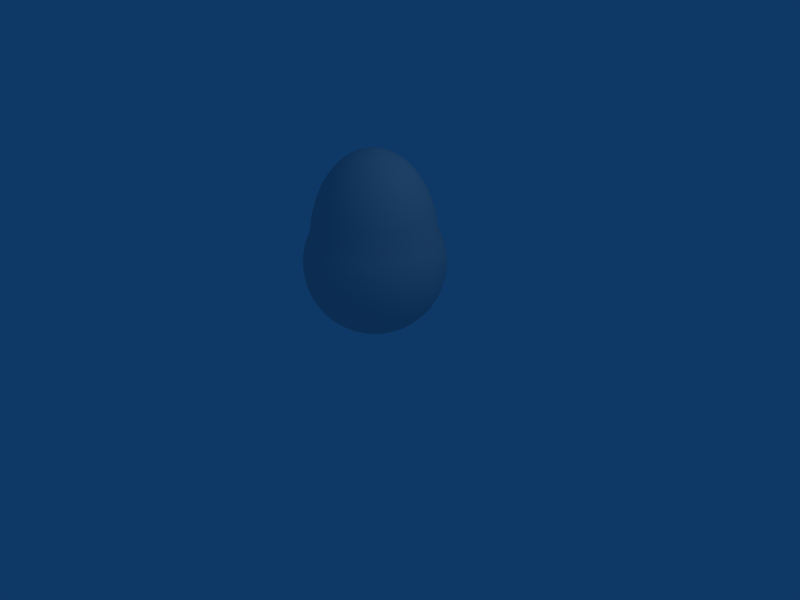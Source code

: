 # Source: blobb1.blend  (saved by Blender 2.44.0; exported with 4.5.12 LTS)
import bpy
from mathutils import Matrix  # noqa: F401  (used for matrix-valued properties, if any)

bpy.ops.wm.read_factory_settings(use_empty=True)
scene = bpy.context.scene
scene.name = 'Scene'

# ---- collections
col_collection_1 = bpy.data.collections.new('Collection 1'); scene.collection.children.link(col_collection_1)

# ---- world
world_world = bpy.data.worlds.new('World'); scene.world = world_world
world_world.color = (0.05656, 0.2208, 0.4)
world_world.use_sun_shadow = False
world_world.sun_shadow_jitter_overblur = 0.0
world_world.cycles.sampling_method = 'MANUAL'
world_world.cycles.sample_map_resolution = 256

# ---- cameras
cam_camera = bpy.data.cameras.new('Camera')
cam_camera.passepartout_alpha = 0.2
cam_camera.clip_end = 100.0
cam_camera.lens = 35.0
cam_camera.ortho_scale = 7.314
cam_camera.show_passepartout = False
cam_camera.show_safe_areas = True
cam_camera.dof.focus_distance = 0.0
cam_camera.dof.aperture_fstop = 128.0

# ---- lights
light_spot = bpy.data.lights.new('Spot', 'POINT')
light_spot.transmission_factor = 0.0
light_spot.cutoff_distance = 30.0
light_spot.energy = 100.0
light_spot.shadow_buffer_clip_start = 1.001
light_spot.shadow_soft_size = 1.0
light_spot.shadow_maximum_resolution = 0.006
light_spot.use_absolute_resolution = True
light_spot.cycles.use_multiple_importance_sampling = False

# ---- meshes
me_sphere = bpy.data.meshes.new('Sphere')
me_sphere.from_pydata([(0.1951, 0.0, 1.57), (0.2903, 0.0, 1.53), (0.3827, 0.0, 1.474), (0.5556, 0.0, 1.314), (0.6344, 0.0, 1.208), (0.7071, 0.0, 1.083), (0.773, 0.0, 0.935), (0.8315, 0.0, 0.7539), (0.8819, 0.0, 0.4714), (0.9239, 0.0, 0.3827), (0.9569, 0.0, 0.2903), (0.9808, 0.0, 0.1951), (0.9952, 0.0, 0.09802), (1.0, 0.0, -1.629e-07), (0.9952, 0.0, -0.09802), (0.9808, 0.0, -0.1951), (0.9569, 0.0, -0.2903), (0.9239, 0.0, -0.3827), (0.8819, 0.0, -0.4714), (0.8315, 0.0, -0.5556), (0.773, 0.0, -0.6344), (0.7071, 0.0, -0.7071), (0.6344, 0.0, -0.773), (0.5556, 0.0, -0.8315), (0.4714, 0.0, -0.8819), (0.3827, 0.0, -0.9239), (0.2903, 0.0, -0.9569), (0.1951, 0.0, -0.9808), (0.09802, 0.0, -0.9952), (0.09635, 0.01801, -0.9952), (0.1918, 0.03585, -0.9808), (0.2853, 0.05334, -0.9569), (0.3762, 0.07032, -0.9239), (0.4634, 0.08662, -0.8819), (0.5461, 0.1021, -0.8315), (0.6236, 0.1166, -0.773), (0.6951, 0.1299, -0.7071), (0.7598, 0.142, -0.6344), (0.8173, 0.1528, -0.5556), (0.8669, 0.1621, -0.4714), (0.9081, 0.1698, -0.3827), (0.9406, 0.1758, -0.2903), (0.9641, 0.1802, -0.1951), (0.9782, 0.1829, -0.09802), (0.983, 0.1837, -1.192e-07), (0.9782, 0.1829, 0.09802), (0.9641, 0.1802, 0.1951), (0.9406, 0.1758, 0.2903), (0.9081, 0.1698, 0.3827), (0.8669, 0.1621, 0.4714), (0.8173, 0.1528, 0.7539), (0.7598, 0.142, 0.935), (0.6951, 0.1299, 1.083), (0.6236, 0.1166, 1.208), (0.5461, 0.1021, 1.314), (0.4634, 0.08662, 1.402), (0.3762, 0.07032, 1.474), (0.2853, 0.05334, 1.53), (0.1918, 0.03585, 1.57), (0.09635, 0.01801, 1.594), (0.0914, 0.03541, 1.594), (0.1819, 0.07047, 1.57), (0.2707, 0.1049, 1.53), (0.3568, 0.1382, 1.474), (0.4396, 0.1703, 1.402), (0.5181, 0.2007, 1.314), (0.5916, 0.2292, 1.208), (0.6594, 0.2554, 1.083), (0.7208, 0.2792, 0.935), (0.7753, 0.3004, 0.7539), (0.8224, 0.3186, 0.4714), (0.8615, 0.3337, 0.3827), (0.8923, 0.3457, 0.2903), (0.9146, 0.3543, 0.1951), (0.928, 0.3595, 0.09802), (0.9325, 0.3612, -1.192e-07), (0.928, 0.3595, -0.09802), (0.9146, 0.3543, -0.1951), (0.8923, 0.3457, -0.2903), (0.8615, 0.3337, -0.3827), (0.8224, 0.3186, -0.4714), (0.7753, 0.3004, -0.5556), (0.7208, 0.2792, -0.6344), (0.6594, 0.2554, -0.7071), (0.5916, 0.2292, -0.773), (0.5181, 0.2007, -0.8315), (0.4396, 0.1703, -0.8819), (0.3568, 0.1382, -0.9239), (0.2707, 0.1049, -0.9569), (0.1819, 0.07047, -0.9808), (0.0914, 0.03541, -0.9952), (0.08334, 0.0516, -0.9952), (0.1659, 0.1027, -0.9808), (0.2468, 0.1528, -0.9569), (0.3254, 0.2015, -0.9239), (0.4008, 0.2482, -0.8819), (0.4724, 0.2925, -0.8315), (0.5394, 0.334, -0.773), (0.6012, 0.3722, -0.7071), (0.6572, 0.4069, -0.6344), (0.7069, 0.4377, -0.5556), (0.7498, 0.4643, -0.4714), (0.7855, 0.4864, -0.3827), (0.8136, 0.5038, -0.2903), (0.8339, 0.5163, -0.1951), (0.8461, 0.5239, -0.09802), (0.8502, 0.5264, -1.192e-07), (0.8461, 0.5239, 0.09802), (0.8339, 0.5163, 0.1951), (0.8136, 0.5038, 0.2903), (0.7855, 0.4864, 0.3827), (0.7498, 0.4643, 0.4714), (0.7069, 0.4377, 0.7539), (0.6572, 0.4069, 0.935), (0.6012, 0.3722, 1.083), (0.5394, 0.334, 1.208), (0.4724, 0.2925, 1.314), (0.4008, 0.2482, 1.402), (0.3254, 0.2015, 1.474), (0.2468, 0.1528, 1.53), (0.1659, 0.1027, 1.57), (0.08334, 0.0516, 1.594), (0.07244, 0.06603, 1.594), (0.1442, 0.1314, 1.57), (0.2145, 0.1956, 1.53), (0.2828, 0.2578, 1.474), (0.3484, 0.3176, 1.402), (0.4106, 0.3743, 1.314), (0.4688, 0.4274, 1.208), (0.5226, 0.4764, 1.083), (0.5713, 0.5208, 0.935), (0.6145, 0.5602, 0.7539), (0.6517, 0.5941, 0.4714), (0.6828, 0.6224, 0.3827), (0.7072, 0.6447, 0.2903), (0.7248, 0.6608, 0.1951), (0.7355, 0.6705, 0.09802), (0.739, 0.6737, -1.192e-07), (0.7355, 0.6705, -0.09802), (0.7248, 0.6608, -0.1951), (0.7072, 0.6447, -0.2903), (0.6828, 0.6224, -0.3827), (0.6517, 0.5941, -0.4714), (0.6145, 0.5602, -0.5556), (0.5713, 0.5208, -0.6344), (0.5226, 0.4764, -0.7071), (0.4688, 0.4274, -0.773), (0.4106, 0.3743, -0.8315), (0.3484, 0.3176, -0.8819), (0.2828, 0.2578, -0.9239), (0.2145, 0.1956, -0.9569), (0.1442, 0.1314, -0.9808), (0.07243, 0.06603, -0.9952), (-5.932e-07, -5.408e-07, -1.0), (0.05907, 0.07822, -0.9952), (0.1176, 0.1557, -0.9808), (0.1749, 0.2317, -0.9569), (0.2306, 0.3054, -0.9239), (0.2841, 0.3762, -0.8819), (0.3348, 0.4434, -0.8315), (0.3823, 0.5063, -0.773), (0.4261, 0.5643, -0.7071), (0.4658, 0.6169, -0.6344), (0.5011, 0.6635, -0.5556), (0.5315, 0.7038, -0.4714), (0.5568, 0.7373, -0.3827), (0.5767, 0.7637, -0.2903), (0.5911, 0.7827, -0.1951), (0.5997, 0.7942, -0.09802), (0.6026, 0.798, -1.192e-07), (0.5997, 0.7942, 0.09802), (0.5911, 0.7827, 0.1951), (0.5767, 0.7637, 0.2903), (0.5568, 0.7373, 0.3827), (0.5315, 0.7038, 0.4714), (0.5011, 0.6635, 0.7539), (0.4658, 0.6169, 0.935), (0.4261, 0.5643, 1.083), (0.3823, 0.5063, 1.208), (0.3348, 0.4434, 1.314), (0.2841, 0.3762, 1.402), (0.2306, 0.3054, 1.474), (0.1749, 0.2317, 1.53), (0.1176, 0.1557, 1.57), (0.05907, 0.07822, 1.594), (0.04369, 0.08774, 1.594), (0.08696, 0.1746, 1.57), (0.1294, 0.2599, 1.53), (0.1706, 0.3426, 1.474), (0.2101, 0.422, 1.402), (0.2476, 0.4973, 1.314), (0.2828, 0.5679, 1.208), (0.3152, 0.633, 1.083), (0.3446, 0.692, 0.935), (0.3706, 0.7443, 0.7539), (0.3931, 0.7895, 0.4714), (0.4118, 0.827, 0.3827), (0.4265, 0.8566, 0.2903), (0.4372, 0.878, 0.1951), (0.4436, 0.8909, 0.09802), (0.4457, 0.8952, -1.192e-07), (0.4436, 0.8909, -0.09802), (0.4372, 0.878, -0.1951), (0.4265, 0.8566, -0.2903), (0.4118, 0.827, -0.3827), (0.3931, 0.7895, -0.4714), (0.3706, 0.7443, -0.5556), (0.3446, 0.692, -0.6344), (0.3152, 0.633, -0.7071), (0.2828, 0.5679, -0.773), (0.2476, 0.4973, -0.8315), (0.2101, 0.422, -0.8819), (0.1706, 0.3426, -0.9239), (0.1294, 0.2599, -0.9569), (0.08696, 0.1746, -0.9808), (0.04369, 0.08774, -0.9952), (0.02682, 0.09427, -0.9952), (0.05339, 0.1876, -0.9808), (0.07944, 0.2792, -0.9569), (0.1047, 0.3681, -0.9239), (0.129, 0.4534, -0.8819), (0.152, 0.5344, -0.8315), (0.1736, 0.6102, -0.773), (0.1935, 0.6801, -0.7071), (0.2115, 0.7435, -0.6344), (0.2275, 0.7997, -0.5556), (0.2413, 0.8483, -0.4714), (0.2528, 0.8886, -0.3827), (0.2619, 0.9204, -0.2903), (0.2684, 0.9433, -0.1951), (0.2723, 0.9572, -0.09802), (0.2737, 0.9618, -1.192e-07), (0.2723, 0.9572, 0.09802), (0.2684, 0.9433, 0.1951), (0.2619, 0.9204, 0.2903), (0.2528, 0.8886, 0.3827), (0.2413, 0.8483, 0.4714), (0.2275, 0.7997, 0.7539), (0.2115, 0.7435, 0.935), (0.1935, 0.6801, 1.083), (0.1736, 0.6102, 1.208), (0.152, 0.5344, 1.314), (0.129, 0.4534, 1.402), (0.1047, 0.3681, 1.474), (0.07944, 0.2792, 1.53), (0.05339, 0.1876, 1.57), (0.02682, 0.09428, 1.594), (0.009044, 0.0976, 1.594), (0.018, 0.1943, 1.57), (0.02678, 0.289, 1.53), (0.03531, 0.3811, 1.474), (0.04349, 0.4694, 1.402), (0.05126, 0.5532, 1.314), (0.05853, 0.6317, 1.208), (0.06524, 0.7041, 1.083), (0.07132, 0.7697, 0.935), (0.07672, 0.8279, 0.7539), (0.08137, 0.8782, 0.4714), (0.08524, 0.9199, 0.3827), (0.0883, 0.9529, 0.2903), (0.0905, 0.9766, 0.1951), (0.09182, 0.9909, 0.09802), (0.09227, 0.9957, -1.192e-07), (0.09182, 0.9909, -0.09802), (0.0905, 0.9766, -0.1951), (0.0883, 0.9529, -0.2903), (0.08524, 0.9199, -0.3827), (0.08137, 0.8782, -0.4714), (0.07672, 0.8279, -0.5556), (0.07132, 0.7697, -0.6344), (0.06524, 0.7041, -0.7071), (0.05853, 0.6317, -0.773), (0.05126, 0.5532, -0.8315), (0.04349, 0.4694, -0.8819), (0.03531, 0.3811, -0.9239), (0.02678, 0.289, -0.9569), (0.018, 0.1943, -0.9808), (0.009044, 0.0976, -0.9952), (-0.009044, 0.0976, -0.9952), (-0.018, 0.1943, -0.9808), (-0.02678, 0.289, -0.9569), (-0.03531, 0.3811, -0.9239), (-0.0435, 0.4694, -0.8819), (-0.05126, 0.5532, -0.8315), (-0.05853, 0.6317, -0.773), (-0.06524, 0.7041, -0.7071), (-0.07132, 0.7697, -0.6344), (-0.07672, 0.8279, -0.5556), (-0.08137, 0.8782, -0.4714), (-0.08524, 0.9199, -0.3827), (-0.0883, 0.9529, -0.2903), (-0.0905, 0.9766, -0.1951), (-0.09182, 0.9909, -0.09802), (-0.09227, 0.9957, -1.192e-07), (-0.09182, 0.9909, 0.09802), (-0.0905, 0.9766, 0.1951), (-0.0883, 0.9529, 0.2903), (-0.08524, 0.9199, 0.3827), (-0.08137, 0.8782, 0.4714), (-0.07672, 0.8279, 0.7539), (-0.07132, 0.7697, 0.935), (-0.06524, 0.7041, 1.083), (-0.05853, 0.6317, 1.208), (-0.05126, 0.5532, 1.314), (-0.0435, 0.4694, 1.402), (-0.03531, 0.3811, 1.474), (-0.02678, 0.289, 1.53), (-0.018, 0.1943, 1.57), (-0.009044, 0.0976, 1.594), (-0.02682, 0.09428, 1.594), (-0.05339, 0.1876, 1.57), (-0.07944, 0.2792, 1.53), (-0.1047, 0.3681, 1.474), (-0.129, 0.4534, 1.402), (-0.152, 0.5344, 1.314), (-0.1736, 0.6102, 1.208), (-0.1935, 0.6801, 1.083), (-0.2115, 0.7435, 0.935), (-0.2275, 0.7997, 0.7539), (-0.2413, 0.8483, 0.4714), (-0.2528, 0.8886, 0.3827), (-0.2619, 0.9204, 0.2903), (-0.2684, 0.9433, 0.1951), (-0.2723, 0.9572, 0.09802), (-0.2737, 0.9618, -1.192e-07), (-0.2723, 0.9572, -0.09802), (-0.2684, 0.9433, -0.1951), (-0.2619, 0.9204, -0.2903), (-0.2528, 0.8886, -0.3827), (-0.2413, 0.8483, -0.4714), (-0.2275, 0.7997, -0.5556), (-0.2115, 0.7435, -0.6344), (-0.1935, 0.6801, -0.7071), (-0.1736, 0.6102, -0.773), (-0.152, 0.5344, -0.8315), (-0.129, 0.4534, -0.8819), (-0.1047, 0.3681, -0.9239), (-0.07944, 0.2792, -0.9569), (-0.05339, 0.1876, -0.9808), (-0.02682, 0.09427, -0.9952), (-0.04369, 0.08774, -0.9952), (-0.08696, 0.1746, -0.9808), (-0.1294, 0.2599, -0.9569), (-0.1706, 0.3426, -0.9239), (-0.2101, 0.422, -0.8819), (-0.2476, 0.4973, -0.8315), (-0.2828, 0.5679, -0.773), (-0.3152, 0.633, -0.7071), (-0.3446, 0.692, -0.6344), (-0.3706, 0.7443, -0.5556), (-0.3931, 0.7895, -0.4714), (-0.4118, 0.827, -0.3827), (-0.4265, 0.8566, -0.2903), (-0.4372, 0.878, -0.1951), (-0.4436, 0.8909, -0.09802), (-0.4457, 0.8952, -1.192e-07), (-0.4436, 0.8909, 0.09802), (-0.4372, 0.878, 0.1951), (-0.4265, 0.8566, 0.2903), (-0.4118, 0.827, 0.3827), (-0.3931, 0.7895, 0.4714), (-0.3706, 0.7443, 0.7539), (-0.3446, 0.692, 0.935), (-0.3152, 0.633, 1.083), (-0.2828, 0.5679, 1.208), (-0.2476, 0.4973, 1.314), (-0.2101, 0.422, 1.402), (-0.1706, 0.3426, 1.474), (-0.1294, 0.2599, 1.53), (-0.08696, 0.1746, 1.57), (-0.04369, 0.08774, 1.594), (-0.05907, 0.07822, 1.594), (-0.1176, 0.1557, 1.57), (-0.1749, 0.2317, 1.53), (-0.2306, 0.3054, 1.474), (-0.2841, 0.3762, 1.402), (-0.3348, 0.4434, 1.314), (-0.3823, 0.5063, 1.208), (-0.4261, 0.5643, 1.083), (-0.4658, 0.6169, 0.935), (-0.5011, 0.6635, 0.7539), (-0.5315, 0.7038, 0.4714), (-0.5568, 0.7373, 0.3827), (-0.5767, 0.7637, 0.2903), (-0.5911, 0.7827, 0.1951), (-0.5997, 0.7942, 0.09802), (-0.6026, 0.798, -1.192e-07), (-0.5997, 0.7942, -0.09802), (-0.5911, 0.7827, -0.1951), (-0.5767, 0.7637, -0.2903), (-0.5568, 0.7373, -0.3827), (-0.5315, 0.7038, -0.4714), (-0.5011, 0.6635, -0.5556), (-0.4658, 0.6169, -0.6344), (-0.4261, 0.5643, -0.7071), (-0.3823, 0.5063, -0.773), (-0.3348, 0.4434, -0.8315), (-0.2841, 0.3762, -0.8819), (-0.2306, 0.3054, -0.9239), (-0.1749, 0.2317, -0.9569), (-0.1176, 0.1557, -0.9808), (-0.05907, 0.07822, -0.9952), (-0.07243, 0.06603, -0.9952), (-0.1442, 0.1314, -0.9808), (-0.2145, 0.1956, -0.9569), (-0.2828, 0.2578, -0.9239), (-0.3484, 0.3176, -0.8819), (-0.4106, 0.3743, -0.8315), (-0.4688, 0.4274, -0.773), (-0.5226, 0.4764, -0.7071), (-0.5713, 0.5208, -0.6344), (-0.6145, 0.5602, -0.5556), (-0.6517, 0.5941, -0.4714), (-0.6828, 0.6224, -0.3827), (-0.7072, 0.6447, -0.2903), (-0.7248, 0.6608, -0.1951), (-0.7355, 0.6705, -0.09802), (-0.739, 0.6737, -1.192e-07), (-0.7355, 0.6705, 0.09802), (-0.7248, 0.6608, 0.1951), (-0.7072, 0.6447, 0.2903), (-0.6828, 0.6224, 0.3827), (-0.6517, 0.5941, 0.4714), (-0.6145, 0.5602, 0.7539), (-0.5713, 0.5208, 0.935), (-0.5226, 0.4764, 1.083), (-0.4688, 0.4274, 1.208), (-0.4106, 0.3743, 1.314), (-0.3484, 0.3176, 1.402), (-0.2828, 0.2578, 1.474), (-0.2145, 0.1956, 1.53), (-0.1442, 0.1314, 1.57), (-0.07244, 0.06603, 1.594), (-0.08334, 0.0516, 1.594), (-0.1659, 0.1027, 1.57), (-0.2468, 0.1528, 1.53), (-0.3254, 0.2015, 1.474), (-0.4008, 0.2482, 1.402), (-0.4724, 0.2925, 1.314), (-0.5394, 0.334, 1.208), (-0.6012, 0.3722, 1.083), (-0.6572, 0.4069, 0.935), (-0.7069, 0.4377, 0.7539), (-0.7498, 0.4643, 0.4714), (-0.7855, 0.4864, 0.3827), (-0.8136, 0.5038, 0.2903), (-0.8339, 0.5163, 0.1951), (-0.8461, 0.5239, 0.09802), (-0.8502, 0.5264, -1.192e-07), (-0.8461, 0.5239, -0.09802), (-0.8339, 0.5163, -0.1951), (-0.8136, 0.5038, -0.2903), (-0.7855, 0.4864, -0.3827), (-0.7498, 0.4643, -0.4714), (-0.7069, 0.4377, -0.5556), (-0.6572, 0.4069, -0.6344), (-0.6012, 0.3722, -0.7071), (-0.5394, 0.334, -0.773), (-0.4724, 0.2925, -0.8315), (-0.4008, 0.2482, -0.8819), (-0.3254, 0.2015, -0.9239), (-0.2468, 0.1528, -0.9569), (-0.1659, 0.1027, -0.9808), (-0.08334, 0.0516, -0.9952), (-0.0914, 0.03541, -0.9952), (-0.1819, 0.07047, -0.9808), (-0.2707, 0.1049, -0.9569), (-0.3568, 0.1382, -0.9239), (-0.4396, 0.1703, -0.8819), (-0.5181, 0.2007, -0.8315), (-0.5916, 0.2292, -0.773), (-0.6594, 0.2554, -0.7071), (-0.7208, 0.2792, -0.6344), (-0.7753, 0.3004, -0.5556), (-0.8224, 0.3186, -0.4714), (-0.8615, 0.3337, -0.3827), (-0.8923, 0.3457, -0.2903), (-0.9146, 0.3543, -0.1951), (-0.928, 0.3595, -0.09802), (-0.9325, 0.3612, -1.192e-07), (-0.928, 0.3595, 0.09802), (-0.9146, 0.3543, 0.1951), (-0.8923, 0.3457, 0.2903), (-0.8615, 0.3337, 0.3827), (-0.8224, 0.3186, 0.4714), (-0.7753, 0.3004, 0.7539), (-0.7208, 0.2792, 0.935), (-0.6594, 0.2554, 1.083), (-0.5916, 0.2292, 1.208), (-0.5181, 0.2007, 1.314), (-0.4396, 0.1703, 1.402), (-0.3568, 0.1382, 1.474), (-0.2707, 0.1049, 1.53), (-0.1819, 0.07047, 1.57), (-0.0914, 0.03541, 1.594), (-0.09635, 0.01801, 1.594), (-0.1918, 0.03585, 1.57), (-0.2853, 0.05334, 1.53), (-0.3762, 0.07032, 1.474), (-0.4634, 0.08662, 1.402), (-0.5461, 0.1021, 1.314), (-0.6236, 0.1166, 1.208), (-0.6951, 0.1299, 1.083), (-0.7598, 0.142, 0.935), (-0.8173, 0.1528, 0.7539), (-0.8669, 0.1621, 0.4714), (-0.9081, 0.1698, 0.3827), (-0.9406, 0.1758, 0.2903), (-0.9641, 0.1802, 0.1951), (-0.9782, 0.1829, 0.09802), (-0.983, 0.1837, -1.192e-07), (-0.9782, 0.1829, -0.09802), (-0.9641, 0.1802, -0.1951), (-0.9406, 0.1758, -0.2903), (-0.9081, 0.1698, -0.3827), (-0.8669, 0.1621, -0.4714), (-0.8173, 0.1528, -0.5556), (-0.7598, 0.142, -0.6344), (-0.6951, 0.1299, -0.7071), (-0.6236, 0.1166, -0.773), (-0.5461, 0.1021, -0.8315), (-0.4634, 0.08662, -0.8819), (-0.3762, 0.07032, -0.9239), (-0.2853, 0.05334, -0.9569), (-0.1918, 0.03585, -0.9808), (-0.09635, 0.01801, -0.9952), (-0.09802, -1.567e-08, -0.9952), (-0.1951, -2.954e-08, -0.9808), (-0.2903, -4.848e-08, -0.9569), (-0.3827, -6.906e-08, -0.9239), (-0.4714, -1.169e-07, -0.8819), (-0.5556, -7.845e-08, -0.8315), (-0.6344, -9.246e-08, -0.773), (-0.7071, -8.451e-08, -0.7071), (-0.773, -1.714e-07, -0.6344), (-0.8315, -9.697e-08, -0.5556), (-0.8819, -1.553e-07, -0.4714), (-0.9239, -1.407e-07, -0.3827), (-0.9569, -1.281e-07, -0.2903), (-0.9808, -1.564e-07, -0.1951), (-0.9952, -2.203e-07, -0.09802), (-1.0, -1.867e-07, -1.192e-07), (-0.9952, -2.203e-07, 0.09802), (-0.9808, -1.455e-07, 0.1951), (-0.9569, -1.353e-07, 0.2903), (-0.9239, -2.249e-07, 0.3827), (-0.8819, -9.674e-08, 0.4714), (-0.8315, -1.335e-07, 0.7539), (-0.773, -3.578e-08, 0.935), (-0.7071, -1.979e-07, 1.083), (-0.6344, -1.215e-07, 1.208), (-0.5556, -5.984e-08, 1.314), (-0.4714, -6.722e-08, 1.402), (-0.3827, -6.319e-08, 1.474), (-0.2903, -6.827e-08, 1.53), (-0.1951, -1.36e-08, 1.57), (-0.09802, -1.572e-08, 1.594), (-0.09635, -0.01801, 1.594), (-0.1918, -0.03585, 1.57), (-0.2853, -0.05334, 1.53), (-0.3762, -0.07032, 1.474), (-0.4634, -0.08662, 1.402), (-0.5461, -0.1021, 1.314), (-0.6236, -0.1166, 1.208), (-0.6951, -0.1299, 1.083), (-0.7598, -0.142, 0.935), (-0.8173, -0.1528, 0.7539), (-0.8669, -0.1621, 0.4714), (-0.9081, -0.1698, 0.3827), (-0.9406, -0.1758, 0.2903), (-0.9641, -0.1802, 0.1951), (-0.9782, -0.1829, 0.09802), (-0.983, -0.1837, -1.192e-07), (-0.9782, -0.1829, -0.09802), (-0.9641, -0.1802, -0.1951), (-0.9406, -0.1758, -0.2903), (-0.9081, -0.1698, -0.3827), (-0.8669, -0.1621, -0.4714), (-0.8173, -0.1528, -0.5556), (-0.7598, -0.142, -0.6344), (-0.6951, -0.1299, -0.7071), (-0.6236, -0.1166, -0.773), (-0.5461, -0.1021, -0.8315), (-0.4634, -0.08662, -0.8819), (-0.3762, -0.07032, -0.9239), (-0.2853, -0.05334, -0.9569), (-0.1918, -0.03585, -0.9808), (-0.09635, -0.01801, -0.9952), (-0.0914, -0.03541, -0.9952), (-0.1819, -0.07047, -0.9808), (-0.2707, -0.1049, -0.9569), (-0.3568, -0.1382, -0.9239), (-0.4396, -0.1703, -0.8819), (-0.5181, -0.2007, -0.8315), (-0.5916, -0.2292, -0.773), (-0.6594, -0.2554, -0.7071), (-0.7208, -0.2792, -0.6344), (-0.7753, -0.3004, -0.5556), (-0.8224, -0.3186, -0.4714), (-0.8615, -0.3337, -0.3827), (-0.8923, -0.3457, -0.2903), (-0.9146, -0.3543, -0.1951), (-0.928, -0.3595, -0.09802), (-0.9325, -0.3612, -1.192e-07), (-0.928, -0.3595, 0.09802), (-0.9146, -0.3543, 0.1951), (-0.8923, -0.3457, 0.2903), (-0.8615, -0.3337, 0.3827), (-0.8224, -0.3186, 0.4714), (-0.7753, -0.3004, 0.7539), (-0.7208, -0.2792, 0.935), (-0.6594, -0.2554, 1.083), (-0.5916, -0.2292, 1.208), (-0.5181, -0.2007, 1.314), (-0.4396, -0.1703, 1.402), (-0.3568, -0.1382, 1.474), (-0.2707, -0.1049, 1.53), (-0.1819, -0.07047, 1.57), (-0.0914, -0.03541, 1.594), (-0.08334, -0.0516, 1.594), (-0.1659, -0.1027, 1.57), (-0.2468, -0.1528, 1.53), (-0.3254, -0.2015, 1.474), (-0.4008, -0.2482, 1.402), (-0.4724, -0.2925, 1.314), (-0.5394, -0.334, 1.208), (-0.6012, -0.3722, 1.083), (-0.6572, -0.4069, 0.935), (-0.7069, -0.4377, 0.7539), (-0.7498, -0.4643, 0.4714), (-0.7855, -0.4864, 0.3827), (-0.8136, -0.5038, 0.2903), (-0.8339, -0.5163, 0.1951), (-0.8461, -0.5239, 0.09802), (-0.8502, -0.5264, -1.192e-07), (-0.8461, -0.5239, -0.09802), (-0.8339, -0.5163, -0.1951), (-0.8136, -0.5038, -0.2903), (-0.7855, -0.4864, -0.3827), (-0.7498, -0.4643, -0.4714), (-0.7069, -0.4377, -0.5556), (-0.6572, -0.4069, -0.6344), (-0.6012, -0.3722, -0.7071), (-0.5394, -0.334, -0.773), (-0.4724, -0.2925, -0.8315), (-0.4008, -0.2482, -0.8819), (-0.3254, -0.2015, -0.9239), (-0.2468, -0.1528, -0.9569), (-0.1659, -0.1027, -0.9808), (-0.08334, -0.0516, -0.9952), (-0.07243, -0.06603, -0.9952), (-0.1442, -0.1314, -0.9808), (-0.2145, -0.1956, -0.9569), (-0.2828, -0.2578, -0.9239), (-0.3484, -0.3176, -0.8819), (-0.4106, -0.3743, -0.8315), (-0.4688, -0.4274, -0.773), (-0.5226, -0.4764, -0.7071), (-0.5713, -0.5208, -0.6344), (-0.6145, -0.5602, -0.5556), (-0.6517, -0.5941, -0.4714), (-0.6828, -0.6224, -0.3827), (-0.7072, -0.6447, -0.2903), (-0.7248, -0.6608, -0.1951), (-0.7355, -0.6705, -0.09802), (-0.739, -0.6737, -1.192e-07), (-0.7355, -0.6705, 0.09802), (-0.7248, -0.6608, 0.1951), (-0.7072, -0.6447, 0.2903), (-0.6828, -0.6224, 0.3827), (-0.6517, -0.5941, 0.4714), (-0.6145, -0.5602, 0.7539), (-0.5713, -0.5208, 0.935), (-0.5226, -0.4764, 1.083), (-0.4688, -0.4274, 1.208), (-0.4106, -0.3743, 1.314), (-0.3484, -0.3176, 1.402), (-0.2828, -0.2578, 1.474), (-0.2145, -0.1956, 1.53), (-0.1442, -0.1314, 1.57), (-0.07244, -0.06603, 1.594), (-0.05907, -0.07822, 1.594), (-0.1176, -0.1557, 1.57), (-0.1749, -0.2317, 1.53), (-0.2306, -0.3054, 1.474), (-0.2841, -0.3762, 1.402), (-0.3348, -0.4434, 1.314), (-0.3823, -0.5063, 1.208), (-0.4261, -0.5643, 1.083), (-0.4658, -0.6169, 0.935), (-0.5011, -0.6635, 0.7539), (-0.5315, -0.7038, 0.4714), (-0.5568, -0.7373, 0.3827), (-0.5767, -0.7637, 0.2903), (-0.5911, -0.7827, 0.1951), (-0.5997, -0.7942, 0.09802), (-0.6026, -0.798, -1.192e-07), (-0.5997, -0.7942, -0.09802), (-0.5911, -0.7827, -0.1951), (-0.5767, -0.7637, -0.2903), (-0.5568, -0.7373, -0.3827), (-0.5315, -0.7038, -0.4714), (-0.5011, -0.6635, -0.5556), (-0.4658, -0.6169, -0.6344), (-0.4261, -0.5643, -0.7071), (-0.3823, -0.5063, -0.773), (-0.3348, -0.4434, -0.8315), (-0.2841, -0.3762, -0.8819), (-0.2306, -0.3054, -0.9239), (-0.1749, -0.2317, -0.9569), (-0.1176, -0.1557, -0.9808), (-0.05907, -0.07822, -0.9952), (-0.04369, -0.08774, -0.9952), (-0.08696, -0.1746, -0.9808), (-0.1294, -0.2599, -0.9569), (-0.1706, -0.3426, -0.9239), (-0.2101, -0.422, -0.8819), (-0.2476, -0.4973, -0.8315), (-0.2828, -0.5679, -0.773), (-0.3152, -0.633, -0.7071), (-0.3446, -0.692, -0.6344), (-0.3706, -0.7443, -0.5556), (-0.3931, -0.7895, -0.4714), (-0.4118, -0.827, -0.3827), (-0.4265, -0.8566, -0.2903), (-0.4372, -0.878, -0.1951), (-0.4436, -0.8909, -0.09802), (-0.4457, -0.8952, -1.192e-07), (-0.4436, -0.8909, 0.09802), (-0.4372, -0.878, 0.1951), (-0.4265, -0.8566, 0.2903), (-0.4118, -0.827, 0.3827), (-0.3931, -0.7895, 0.4714), (-0.3706, -0.7443, 0.7539), (-0.3446, -0.692, 0.935), (-0.3152, -0.633, 1.083), (-0.2828, -0.5679, 1.208), (-0.2476, -0.4973, 1.314), (-0.2101, -0.422, 1.402), (-0.1706, -0.3426, 1.474), (-0.1294, -0.2599, 1.53), (-0.08696, -0.1746, 1.57), (-0.04369, -0.08774, 1.594), (-0.02682, -0.09428, 1.594), (-0.05339, -0.1876, 1.57), (-0.07944, -0.2792, 1.53), (-0.1047, -0.3681, 1.474), (-0.129, -0.4534, 1.402), (-0.152, -0.5344, 1.314), (-0.1736, -0.6102, 1.208), (-0.1935, -0.6801, 1.083), (-0.2115, -0.7435, 0.935), (-0.2275, -0.7997, 0.7539), (-0.2413, -0.8483, 0.4714), (-0.2528, -0.8886, 0.3827), (-0.2619, -0.9204, 0.2903), (-0.2684, -0.9433, 0.1951), (-0.2723, -0.9572, 0.09802), (-0.2737, -0.9618, -1.192e-07), (-0.2723, -0.9572, -0.09802), (-0.2684, -0.9433, -0.1951), (-0.2619, -0.9204, -0.2903), (-0.2528, -0.8886, -0.3827), (-0.2413, -0.8483, -0.4714), (-0.2275, -0.7997, -0.5556), (-0.2115, -0.7435, -0.6344), (-0.1935, -0.6801, -0.7071), (-0.1736, -0.6102, -0.773), (-0.152, -0.5344, -0.8315), (-0.129, -0.4534, -0.8819), (-0.1047, -0.3681, -0.9239), (-0.07944, -0.2792, -0.9569), (-0.05339, -0.1876, -0.9808), (-0.02682, -0.09427, -0.9952), (-0.009044, -0.0976, -0.9952), (-0.018, -0.1943, -0.9808), (-0.02678, -0.289, -0.9569), (-0.03531, -0.3811, -0.9239), (-0.04349, -0.4694, -0.8819), (-0.05126, -0.5532, -0.8315), (-0.05853, -0.6317, -0.773), (-0.06524, -0.7041, -0.7071), (-0.07132, -0.7697, -0.6344), (-0.07672, -0.8279, -0.5556), (-0.08137, -0.8782, -0.4714), (-0.08524, -0.9199, -0.3827), (-0.0883, -0.9529, -0.2903), (-0.0905, -0.9766, -0.1951), (-0.09182, -0.9909, -0.09802), (-0.09227, -0.9957, -1.192e-07), (-0.09182, -0.9909, 0.09802), (-0.0905, -0.9766, 0.1951), (-0.0883, -0.9529, 0.2903), (-0.08524, -0.9199, 0.3827), (-0.08137, -0.8782, 0.4714), (-0.07672, -0.8279, 0.7539), (-0.07132, -0.7697, 0.935), (-0.06524, -0.7041, 1.083), (-0.05853, -0.6317, 1.208), (-0.05126, -0.5532, 1.314), (-0.04349, -0.4694, 1.402), (-0.03531, -0.3811, 1.474), (-0.02678, -0.289, 1.53), (-0.018, -0.1943, 1.57), (-0.009044, -0.0976, 1.594), (0.009044, -0.0976, 1.594), (0.018, -0.1943, 1.57), (0.02678, -0.289, 1.53), (0.03531, -0.3811, 1.474), (0.0435, -0.4694, 1.402), (0.05126, -0.5532, 1.314), (0.05853, -0.6317, 1.208), (0.06524, -0.7041, 1.083), (0.07132, -0.7697, 0.935), (0.07672, -0.8279, 0.7539), (0.08137, -0.8782, 0.4714), (0.08525, -0.9199, 0.3827), (0.0883, -0.9529, 0.2903), (0.0905, -0.9766, 0.1951), (0.09182, -0.9909, 0.09802), (0.09227, -0.9957, -1.192e-07), (0.09182, -0.9909, -0.09802), (0.0905, -0.9766, -0.1951), (0.0883, -0.9529, -0.2903), (0.08525, -0.9199, -0.3827), (0.08137, -0.8782, -0.4714), (0.07672, -0.8279, -0.5556), (0.07132, -0.7697, -0.6344), (0.06524, -0.7041, -0.7071), (0.05853, -0.6317, -0.773), (0.05126, -0.5532, -0.8315), (0.0435, -0.4694, -0.8819), (0.03531, -0.3811, -0.9239), (0.02678, -0.289, -0.9569), (0.018, -0.1943, -0.9808), (0.009044, -0.0976, -0.9952), (0.02682, -0.09427, -0.9952), (0.05339, -0.1876, -0.9808), (0.07944, -0.2792, -0.9569), (0.1047, -0.3681, -0.9239), (0.129, -0.4534, -0.8819), (0.152, -0.5344, -0.8315), (0.1736, -0.6102, -0.773), (0.1935, -0.6801, -0.7071), (0.2115, -0.7435, -0.6344), (0.2275, -0.7997, -0.5556), (0.2413, -0.8483, -0.4714), (0.2528, -0.8886, -0.3827), (0.2619, -0.9204, -0.2903), (0.2684, -0.9433, -0.1951), (0.2723, -0.9572, -0.09802), (0.2737, -0.9618, -1.192e-07), (0.2723, -0.9572, 0.09802), (0.2684, -0.9433, 0.1951), (0.2619, -0.9204, 0.2903), (0.2528, -0.8886, 0.3827), (0.2413, -0.8483, 0.4714), (0.2275, -0.7997, 0.7539), (0.2115, -0.7435, 0.935), (0.1935, -0.6801, 1.083), (0.1736, -0.6102, 1.208), (0.152, -0.5344, 1.314), (0.129, -0.4534, 1.402), (0.1047, -0.3681, 1.474), (0.07944, -0.2792, 1.53), (0.05339, -0.1876, 1.57), (0.02682, -0.09428, 1.594), (0.04369, -0.08774, 1.594), (0.08696, -0.1746, 1.57), (0.1294, -0.2599, 1.53), (0.1706, -0.3426, 1.474), (0.2101, -0.422, 1.402), (0.2476, -0.4973, 1.314), (0.2828, -0.5679, 1.208), (0.3152, -0.633, 1.083), (0.3446, -0.692, 0.935), (0.3706, -0.7443, 0.7539), (0.3931, -0.7895, 0.4714), (0.4118, -0.827, 0.3827), (0.4265, -0.8566, 0.2903), (0.4372, -0.878, 0.1951), (0.4436, -0.8909, 0.09802), (0.4457, -0.8952, -1.192e-07), (0.4436, -0.8909, -0.09802), (0.4372, -0.878, -0.1951), (0.4265, -0.8566, -0.2903), (0.4118, -0.827, -0.3827), (0.3931, -0.7895, -0.4714), (0.3706, -0.7443, -0.5556), (0.3446, -0.692, -0.6344), (0.3152, -0.633, -0.7071), (0.2828, -0.5679, -0.773), (0.2476, -0.4973, -0.8315), (0.2101, -0.422, -0.8819), (0.1706, -0.3426, -0.9239), (0.1294, -0.2599, -0.9569), (0.08696, -0.1746, -0.9808), (0.04369, -0.08774, -0.9952), (0.05907, -0.07822, -0.9952), (0.1176, -0.1557, -0.9808), (0.1749, -0.2317, -0.9569), (0.2306, -0.3054, -0.9239), (0.2841, -0.3762, -0.8819), (0.3348, -0.4434, -0.8315), (0.3823, -0.5063, -0.773), (0.4261, -0.5643, -0.7071), (0.4658, -0.6169, -0.6344), (0.5011, -0.6635, -0.5556), (0.5315, -0.7038, -0.4714), (0.5568, -0.7373, -0.3827), (0.5767, -0.7637, -0.2903), (0.5911, -0.7827, -0.1951), (0.5997, -0.7942, -0.09802), (0.6026, -0.798, -1.192e-07), (0.5997, -0.7942, 0.09802), (0.5911, -0.7827, 0.1951), (0.5767, -0.7637, 0.2903), (0.5568, -0.7373, 0.3827), (0.5315, -0.7038, 0.4714), (0.5011, -0.6635, 0.7539), (0.4658, -0.6169, 0.935), (0.4261, -0.5643, 1.083), (0.3823, -0.5063, 1.208), (0.3348, -0.4434, 1.314), (0.2841, -0.3762, 1.402), (0.2306, -0.3054, 1.474), (0.1749, -0.2317, 1.53), (0.1176, -0.1557, 1.57), (0.05907, -0.07822, 1.594), (0.07244, -0.06603, 1.594), (0.1442, -0.1314, 1.57), (0.2145, -0.1956, 1.53), (0.2828, -0.2578, 1.474), (0.3484, -0.3176, 1.402), (0.4106, -0.3743, 1.314), (0.4688, -0.4274, 1.208), (0.5226, -0.4764, 1.083), (0.5713, -0.5208, 0.935), (0.6145, -0.5602, 0.7539), (0.6517, -0.5941, 0.4714), (0.6828, -0.6224, 0.3827), (0.7072, -0.6447, 0.2903), (0.7248, -0.6608, 0.1951), (0.7355, -0.6705, 0.09802), (0.739, -0.6737, -1.192e-07), (0.7355, -0.6705, -0.09802), (0.7248, -0.6608, -0.1951), (0.7072, -0.6447, -0.2903), (0.6828, -0.6224, -0.3827), (0.6517, -0.5941, -0.4714), (0.6145, -0.5602, -0.5556), (0.5713, -0.5208, -0.6344), (0.5226, -0.4764, -0.7071), (0.4688, -0.4274, -0.773), (0.4106, -0.3743, -0.8315), (0.3484, -0.3176, -0.8819), (0.2828, -0.2578, -0.9239), (0.2145, -0.1956, -0.9569), (0.1442, -0.1314, -0.9808), (0.07244, -0.06603, -0.9952), (0.08334, -0.0516, -0.9952), (0.1659, -0.1027, -0.9808), (0.2468, -0.1528, -0.9569), (0.3254, -0.2015, -0.9239), (0.4008, -0.2482, -0.8819), (0.4724, -0.2925, -0.8315), (0.5394, -0.334, -0.773), (0.6012, -0.3722, -0.7071), (0.6572, -0.4069, -0.6344), (0.7069, -0.4377, -0.5556), (0.7498, -0.4643, -0.4714), (0.7855, -0.4864, -0.3827), (0.8136, -0.5038, -0.2903), (0.8339, -0.5163, -0.1951), (0.8461, -0.5239, -0.09802), (0.8502, -0.5264, -1.192e-07), (0.8461, -0.5239, 0.09802), (0.8339, -0.5163, 0.1951), (0.8136, -0.5038, 0.2903), (0.7855, -0.4864, 0.3827), (0.7498, -0.4643, 0.4714), (0.7069, -0.4377, 0.7539), (0.6572, -0.4069, 0.935), (0.6012, -0.3722, 1.083), (0.5394, -0.334, 1.208), (0.4724, -0.2925, 1.314), (0.4008, -0.2482, 1.402), (0.3254, -0.2015, 1.474), (0.2468, -0.1528, 1.53), (0.1659, -0.1027, 1.57), (0.08334, -0.0516, 1.594), (0.0, 0.0, 1.602), (0.0914, -0.03541, 1.594), (0.1819, -0.07047, 1.57), (0.2707, -0.1049, 1.53), (0.3568, -0.1382, 1.474), (0.4396, -0.1703, 1.402), (0.5181, -0.2007, 1.314), (0.5916, -0.2292, 1.208), (0.6594, -0.2554, 1.083), (0.7208, -0.2792, 0.935), (0.7753, -0.3004, 0.7539), (0.8224, -0.3186, 0.4714), (0.8615, -0.3337, 0.3827), (0.8923, -0.3457, 0.2903), (0.9146, -0.3543, 0.1951), (0.928, -0.3595, 0.09802), (0.9325, -0.3612, -1.192e-07), (0.928, -0.3595, -0.09802), (0.9146, -0.3543, -0.1951), (0.8923, -0.3457, -0.2903), (0.8615, -0.3337, -0.3827), (0.8224, -0.3186, -0.4714), (0.7753, -0.3004, -0.5556), (0.7208, -0.2792, -0.6344), (0.6594, -0.2554, -0.7071), (0.5916, -0.2292, -0.773), (0.5181, -0.2007, -0.8315), (0.4396, -0.1703, -0.8819), (0.3568, -0.1382, -0.9239), (0.2707, -0.1049, -0.9569), (0.1819, -0.07047, -0.9808), (0.0914, -0.03541, -0.9952), (0.09635, -0.01801, -0.9952), (0.1918, -0.03585, -0.9808), (0.2853, -0.05334, -0.9569), (0.3762, -0.07032, -0.9239), (0.4634, -0.08662, -0.8819), (0.5461, -0.1021, -0.8315), (0.6236, -0.1166, -0.773), (0.6951, -0.1299, -0.7071), (0.7598, -0.142, -0.6344), (0.8173, -0.1528, -0.5556), (0.8669, -0.1621, -0.4714), (0.9081, -0.1698, -0.3827), (0.9406, -0.1758, -0.2903), (0.9641, -0.1802, -0.1951), (0.9782, -0.1829, -0.09802), (0.983, -0.1837, -1.192e-07), (0.9782, -0.1829, 0.09802), (0.9641, -0.1802, 0.1951), (0.9406, -0.1758, 0.2903), (0.9081, -0.1698, 0.3827), (0.8669, -0.1621, 0.4714), (0.8173, -0.1528, 0.7539), (0.7598, -0.142, 0.935), (0.6951, -0.1299, 1.083), (0.6236, -0.1166, 1.208), (0.5461, -0.1021, 1.314), (0.4634, -0.08662, 1.402), (0.3762, -0.07032, 1.474), (0.2853, -0.05334, 1.53), (0.1918, -0.03585, 1.57), (0.09635, -0.01801, 1.594), (0.09802, 3.037e-08, 1.594), (0.4714, 1.203e-07, 1.402)], [], [(153, 28, 29), (28, 27, 30, 29), (27, 26, 31, 30), (26, 25, 32, 31), (25, 24, 33, 32), (24, 23, 34, 33), (23, 22, 35, 34), (22, 21, 36, 35), (21, 20, 37, 36), (20, 19, 38, 37), (19, 18, 39, 38), (18, 17, 40, 39), (17, 16, 41, 40), (16, 15, 42, 41), (15, 14, 43, 42), (14, 13, 44, 43), (13, 12, 45, 44), (12, 11, 46, 45), (11, 10, 47, 46), (10, 9, 48, 47), (9, 8, 49, 48), (8, 7, 50, 49), (7, 6, 51, 50), (6, 5, 52, 51), (5, 4, 53, 52), (4, 3, 54, 53), (3, 1055, 55, 54), (1055, 2, 56, 55), (2, 1, 57, 56), (1, 0, 58, 57), (0, 1054, 59, 58), (1054, 991, 59), (59, 991, 60), (58, 59, 60, 61), (57, 58, 61, 62), (56, 57, 62, 63), (55, 56, 63, 64), (54, 55, 64, 65), (53, 54, 65, 66), (52, 53, 66, 67), (51, 52, 67, 68), (50, 51, 68, 69), (49, 50, 69, 70), (48, 49, 70, 71), (47, 48, 71, 72), (46, 47, 72, 73), (45, 46, 73, 74), (44, 45, 74, 75), (43, 44, 75, 76), (42, 43, 76, 77), (41, 42, 77, 78), (40, 41, 78, 79), (39, 40, 79, 80), (38, 39, 80, 81), (37, 38, 81, 82), (36, 37, 82, 83), (35, 36, 83, 84), (34, 35, 84, 85), (33, 34, 85, 86), (32, 33, 86, 87), (31, 32, 87, 88), (30, 31, 88, 89), (29, 30, 89, 90), (153, 29, 90), (153, 90, 91), (90, 89, 92, 91), (89, 88, 93, 92), (88, 87, 94, 93), (87, 86, 95, 94), (86, 85, 96, 95), (85, 84, 97, 96), (84, 83, 98, 97), (83, 82, 99, 98), (82, 81, 100, 99), (81, 80, 101, 100), (80, 79, 102, 101), (79, 78, 103, 102), (78, 77, 104, 103), (77, 76, 105, 104), (76, 75, 106, 105), (75, 74, 107, 106), (74, 73, 108, 107), (73, 72, 109, 108), (72, 71, 110, 109), (71, 70, 111, 110), (70, 69, 112, 111), (69, 68, 113, 112), (68, 67, 114, 113), (67, 66, 115, 114), (66, 65, 116, 115), (65, 64, 117, 116), (64, 63, 118, 117), (63, 62, 119, 118), (62, 61, 120, 119), (61, 60, 121, 120), (60, 991, 121), (121, 991, 122), (120, 121, 122, 123), (119, 120, 123, 124), (118, 119, 124, 125), (117, 118, 125, 126), (116, 117, 126, 127), (115, 116, 127, 128), (114, 115, 128, 129), (113, 114, 129, 130), (112, 113, 130, 131), (111, 112, 131, 132), (110, 111, 132, 133), (109, 110, 133, 134), (108, 109, 134, 135), (107, 108, 135, 136), (106, 107, 136, 137), (105, 106, 137, 138), (104, 105, 138, 139), (103, 104, 139, 140), (102, 103, 140, 141), (101, 102, 141, 142), (100, 101, 142, 143), (99, 100, 143, 144), (98, 99, 144, 145), (97, 98, 145, 146), (96, 97, 146, 147), (95, 96, 147, 148), (94, 95, 148, 149), (93, 94, 149, 150), (92, 93, 150, 151), (91, 92, 151, 152), (153, 91, 152), (153, 152, 154), (152, 151, 155, 154), (151, 150, 156, 155), (150, 149, 157, 156), (149, 148, 158, 157), (148, 147, 159, 158), (147, 146, 160, 159), (146, 145, 161, 160), (145, 144, 162, 161), (144, 143, 163, 162), (143, 142, 164, 163), (142, 141, 165, 164), (141, 140, 166, 165), (140, 139, 167, 166), (139, 138, 168, 167), (138, 137, 169, 168), (137, 136, 170, 169), (136, 135, 171, 170), (135, 134, 172, 171), (134, 133, 173, 172), (133, 132, 174, 173), (132, 131, 175, 174), (131, 130, 176, 175), (130, 129, 177, 176), (129, 128, 178, 177), (128, 127, 179, 178), (127, 126, 180, 179), (126, 125, 181, 180), (125, 124, 182, 181), (124, 123, 183, 182), (123, 122, 184, 183), (122, 991, 184), (184, 991, 185), (183, 184, 185, 186), (182, 183, 186, 187), (181, 182, 187, 188), (180, 181, 188, 189), (179, 180, 189, 190), (178, 179, 190, 191), (177, 178, 191, 192), (176, 177, 192, 193), (175, 176, 193, 194), (174, 175, 194, 195), (173, 174, 195, 196), (172, 173, 196, 197), (171, 172, 197, 198), (170, 171, 198, 199), (169, 170, 199, 200), (168, 169, 200, 201), (167, 168, 201, 202), (166, 167, 202, 203), (165, 166, 203, 204), (164, 165, 204, 205), (163, 164, 205, 206), (162, 163, 206, 207), (161, 162, 207, 208), (160, 161, 208, 209), (159, 160, 209, 210), (158, 159, 210, 211), (157, 158, 211, 212), (156, 157, 212, 213), (155, 156, 213, 214), (154, 155, 214, 215), (153, 154, 215), (153, 215, 216), (215, 214, 217, 216), (214, 213, 218, 217), (213, 212, 219, 218), (212, 211, 220, 219), (211, 210, 221, 220), (210, 209, 222, 221), (209, 208, 223, 222), (208, 207, 224, 223), (207, 206, 225, 224), (206, 205, 226, 225), (205, 204, 227, 226), (204, 203, 228, 227), (203, 202, 229, 228), (202, 201, 230, 229), (201, 200, 231, 230), (200, 199, 232, 231), (199, 198, 233, 232), (198, 197, 234, 233), (197, 196, 235, 234), (196, 195, 236, 235), (195, 194, 237, 236), (194, 193, 238, 237), (193, 192, 239, 238), (192, 191, 240, 239), (191, 190, 241, 240), (190, 189, 242, 241), (189, 188, 243, 242), (188, 187, 244, 243), (187, 186, 245, 244), (186, 185, 246, 245), (185, 991, 246), (246, 991, 247), (245, 246, 247, 248), (244, 245, 248, 249), (243, 244, 249, 250), (242, 243, 250, 251), (241, 242, 251, 252), (240, 241, 252, 253), (239, 240, 253, 254), (238, 239, 254, 255), (237, 238, 255, 256), (236, 237, 256, 257), (235, 236, 257, 258), (234, 235, 258, 259), (233, 234, 259, 260), (232, 233, 260, 261), (231, 232, 261, 262), (230, 231, 262, 263), (229, 230, 263, 264), (228, 229, 264, 265), (227, 228, 265, 266), (226, 227, 266, 267), (225, 226, 267, 268), (224, 225, 268, 269), (223, 224, 269, 270), (222, 223, 270, 271), (221, 222, 271, 272), (220, 221, 272, 273), (219, 220, 273, 274), (218, 219, 274, 275), (217, 218, 275, 276), (216, 217, 276, 277), (153, 216, 277), (153, 277, 278), (277, 276, 279, 278), (276, 275, 280, 279), (275, 274, 281, 280), (274, 273, 282, 281), (273, 272, 283, 282), (272, 271, 284, 283), (271, 270, 285, 284), (270, 269, 286, 285), (269, 268, 287, 286), (268, 267, 288, 287), (267, 266, 289, 288), (266, 265, 290, 289), (265, 264, 291, 290), (264, 263, 292, 291), (263, 262, 293, 292), (262, 261, 294, 293), (261, 260, 295, 294), (260, 259, 296, 295), (259, 258, 297, 296), (258, 257, 298, 297), (257, 256, 299, 298), (256, 255, 300, 299), (255, 254, 301, 300), (254, 253, 302, 301), (253, 252, 303, 302), (252, 251, 304, 303), (251, 250, 305, 304), (250, 249, 306, 305), (249, 248, 307, 306), (248, 247, 308, 307), (247, 991, 308), (308, 991, 309), (307, 308, 309, 310), (306, 307, 310, 311), (305, 306, 311, 312), (304, 305, 312, 313), (303, 304, 313, 314), (302, 303, 314, 315), (301, 302, 315, 316), (300, 301, 316, 317), (299, 300, 317, 318), (298, 299, 318, 319), (297, 298, 319, 320), (296, 297, 320, 321), (295, 296, 321, 322), (294, 295, 322, 323), (293, 294, 323, 324), (292, 293, 324, 325), (291, 292, 325, 326), (290, 291, 326, 327), (289, 290, 327, 328), (288, 289, 328, 329), (287, 288, 329, 330), (286, 287, 330, 331), (285, 286, 331, 332), (284, 285, 332, 333), (283, 284, 333, 334), (282, 283, 334, 335), (281, 282, 335, 336), (280, 281, 336, 337), (279, 280, 337, 338), (278, 279, 338, 339), (153, 278, 339), (153, 339, 340), (339, 338, 341, 340), (338, 337, 342, 341), (337, 336, 343, 342), (336, 335, 344, 343), (335, 334, 345, 344), (334, 333, 346, 345), (333, 332, 347, 346), (332, 331, 348, 347), (331, 330, 349, 348), (330, 329, 350, 349), (329, 328, 351, 350), (328, 327, 352, 351), (327, 326, 353, 352), (326, 325, 354, 353), (325, 324, 355, 354), (324, 323, 356, 355), (323, 322, 357, 356), (322, 321, 358, 357), (321, 320, 359, 358), (320, 319, 360, 359), (319, 318, 361, 360), (318, 317, 362, 361), (317, 316, 363, 362), (316, 315, 364, 363), (315, 314, 365, 364), (314, 313, 366, 365), (313, 312, 367, 366), (312, 311, 368, 367), (311, 310, 369, 368), (310, 309, 370, 369), (309, 991, 370), (370, 991, 371), (369, 370, 371, 372), (368, 369, 372, 373), (367, 368, 373, 374), (366, 367, 374, 375), (365, 366, 375, 376), (364, 365, 376, 377), (363, 364, 377, 378), (362, 363, 378, 379), (361, 362, 379, 380), (360, 361, 380, 381), (359, 360, 381, 382), (358, 359, 382, 383), (357, 358, 383, 384), (356, 357, 384, 385), (355, 356, 385, 386), (354, 355, 386, 387), (353, 354, 387, 388), (352, 353, 388, 389), (351, 352, 389, 390), (350, 351, 390, 391), (349, 350, 391, 392), (348, 349, 392, 393), (347, 348, 393, 394), (346, 347, 394, 395), (345, 346, 395, 396), (344, 345, 396, 397), (343, 344, 397, 398), (342, 343, 398, 399), (341, 342, 399, 400), (340, 341, 400, 401), (153, 340, 401), (153, 401, 402), (401, 400, 403, 402), (400, 399, 404, 403), (399, 398, 405, 404), (398, 397, 406, 405), (397, 396, 407, 406), (396, 395, 408, 407), (395, 394, 409, 408), (394, 393, 410, 409), (393, 392, 411, 410), (392, 391, 412, 411), (391, 390, 413, 412), (390, 389, 414, 413), (389, 388, 415, 414), (388, 387, 416, 415), (387, 386, 417, 416), (386, 385, 418, 417), (385, 384, 419, 418), (384, 383, 420, 419), (383, 382, 421, 420), (382, 381, 422, 421), (381, 380, 423, 422), (380, 379, 424, 423), (379, 378, 425, 424), (378, 377, 426, 425), (377, 376, 427, 426), (376, 375, 428, 427), (375, 374, 429, 428), (374, 373, 430, 429), (373, 372, 431, 430), (372, 371, 432, 431), (371, 991, 432), (432, 991, 433), (431, 432, 433, 434), (430, 431, 434, 435), (429, 430, 435, 436), (428, 429, 436, 437), (427, 428, 437, 438), (426, 427, 438, 439), (425, 426, 439, 440), (424, 425, 440, 441), (423, 424, 441, 442), (422, 423, 442, 443), (421, 422, 443, 444), (420, 421, 444, 445), (419, 420, 445, 446), (418, 419, 446, 447), (417, 418, 447, 448), (416, 417, 448, 449), (415, 416, 449, 450), (414, 415, 450, 451), (413, 414, 451, 452), (412, 413, 452, 453), (411, 412, 453, 454), (410, 411, 454, 455), (409, 410, 455, 456), (408, 409, 456, 457), (407, 408, 457, 458), (406, 407, 458, 459), (405, 406, 459, 460), (404, 405, 460, 461), (403, 404, 461, 462), (402, 403, 462, 463), (153, 402, 463), (153, 463, 464), (463, 462, 465, 464), (462, 461, 466, 465), (461, 460, 467, 466), (460, 459, 468, 467), (459, 458, 469, 468), (458, 457, 470, 469), (457, 456, 471, 470), (456, 455, 472, 471), (455, 454, 473, 472), (454, 453, 474, 473), (453, 452, 475, 474), (452, 451, 476, 475), (451, 450, 477, 476), (450, 449, 478, 477), (449, 448, 479, 478), (448, 447, 480, 479), (447, 446, 481, 480), (446, 445, 482, 481), (445, 444, 483, 482), (444, 443, 484, 483), (443, 442, 485, 484), (442, 441, 486, 485), (441, 440, 487, 486), (440, 439, 488, 487), (439, 438, 489, 488), (438, 437, 490, 489), (437, 436, 491, 490), (436, 435, 492, 491), (435, 434, 493, 492), (434, 433, 494, 493), (433, 991, 494), (494, 991, 495), (493, 494, 495, 496), (492, 493, 496, 497), (491, 492, 497, 498), (490, 491, 498, 499), (489, 490, 499, 500), (488, 489, 500, 501), (487, 488, 501, 502), (486, 487, 502, 503), (485, 486, 503, 504), (484, 485, 504, 505), (483, 484, 505, 506), (482, 483, 506, 507), (481, 482, 507, 508), (480, 481, 508, 509), (479, 480, 509, 510), (478, 479, 510, 511), (477, 478, 511, 512), (476, 477, 512, 513), (475, 476, 513, 514), (474, 475, 514, 515), (473, 474, 515, 516), (472, 473, 516, 517), (471, 472, 517, 518), (470, 471, 518, 519), (469, 470, 519, 520), (468, 469, 520, 521), (467, 468, 521, 522), (466, 467, 522, 523), (465, 466, 523, 524), (464, 465, 524, 525), (153, 464, 525), (153, 525, 526), (525, 524, 527, 526), (524, 523, 528, 527), (523, 522, 529, 528), (522, 521, 530, 529), (521, 520, 531, 530), (520, 519, 532, 531), (519, 518, 533, 532), (518, 517, 534, 533), (517, 516, 535, 534), (516, 515, 536, 535), (515, 514, 537, 536), (514, 513, 538, 537), (513, 512, 539, 538), (512, 511, 540, 539), (511, 510, 541, 540), (510, 509, 542, 541), (509, 508, 543, 542), (508, 507, 544, 543), (507, 506, 545, 544), (506, 505, 546, 545), (505, 504, 547, 546), (504, 503, 548, 547), (503, 502, 549, 548), (502, 501, 550, 549), (501, 500, 551, 550), (500, 499, 552, 551), (499, 498, 553, 552), (498, 497, 554, 553), (497, 496, 555, 554), (496, 495, 556, 555), (495, 991, 556), (556, 991, 557), (555, 556, 557, 558), (554, 555, 558, 559), (553, 554, 559, 560), (552, 553, 560, 561), (551, 552, 561, 562), (550, 551, 562, 563), (549, 550, 563, 564), (548, 549, 564, 565), (547, 548, 565, 566), (546, 547, 566, 567), (545, 546, 567, 568), (544, 545, 568, 569), (543, 544, 569, 570), (542, 543, 570, 571), (541, 542, 571, 572), (540, 541, 572, 573), (539, 540, 573, 574), (538, 539, 574, 575), (537, 538, 575, 576), (536, 537, 576, 577), (535, 536, 577, 578), (534, 535, 578, 579), (533, 534, 579, 580), (532, 533, 580, 581), (531, 532, 581, 582), (530, 531, 582, 583), (529, 530, 583, 584), (528, 529, 584, 585), (527, 528, 585, 586), (526, 527, 586, 587), (153, 526, 587), (153, 587, 588), (587, 586, 589, 588), (586, 585, 590, 589), (585, 584, 591, 590), (584, 583, 592, 591), (583, 582, 593, 592), (582, 581, 594, 593), (581, 580, 595, 594), (580, 579, 596, 595), (579, 578, 597, 596), (578, 577, 598, 597), (577, 576, 599, 598), (576, 575, 600, 599), (575, 574, 601, 600), (574, 573, 602, 601), (573, 572, 603, 602), (572, 571, 604, 603), (571, 570, 605, 604), (570, 569, 606, 605), (569, 568, 607, 606), (568, 567, 608, 607), (567, 566, 609, 608), (566, 565, 610, 609), (565, 564, 611, 610), (564, 563, 612, 611), (563, 562, 613, 612), (562, 561, 614, 613), (561, 560, 615, 614), (560, 559, 616, 615), (559, 558, 617, 616), (558, 557, 618, 617), (557, 991, 618), (618, 991, 619), (617, 618, 619, 620), (616, 617, 620, 621), (615, 616, 621, 622), (614, 615, 622, 623), (613, 614, 623, 624), (612, 613, 624, 625), (611, 612, 625, 626), (610, 611, 626, 627), (609, 610, 627, 628), (608, 609, 628, 629), (607, 608, 629, 630), (606, 607, 630, 631), (605, 606, 631, 632), (604, 605, 632, 633), (603, 604, 633, 634), (602, 603, 634, 635), (601, 602, 635, 636), (600, 601, 636, 637), (599, 600, 637, 638), (598, 599, 638, 639), (597, 598, 639, 640), (596, 597, 640, 641), (595, 596, 641, 642), (594, 595, 642, 643), (593, 594, 643, 644), (592, 593, 644, 645), (591, 592, 645, 646), (590, 591, 646, 647), (589, 590, 647, 648), (588, 589, 648, 649), (153, 588, 649), (153, 649, 650), (649, 648, 651, 650), (648, 647, 652, 651), (647, 646, 653, 652), (646, 645, 654, 653), (645, 644, 655, 654), (644, 643, 656, 655), (643, 642, 657, 656), (642, 641, 658, 657), (641, 640, 659, 658), (640, 639, 660, 659), (639, 638, 661, 660), (638, 637, 662, 661), (637, 636, 663, 662), (636, 635, 664, 663), (635, 634, 665, 664), (634, 633, 666, 665), (633, 632, 667, 666), (632, 631, 668, 667), (631, 630, 669, 668), (630, 629, 670, 669), (629, 628, 671, 670), (628, 627, 672, 671), (627, 626, 673, 672), (626, 625, 674, 673), (625, 624, 675, 674), (624, 623, 676, 675), (623, 622, 677, 676), (622, 621, 678, 677), (621, 620, 679, 678), (620, 619, 680, 679), (619, 991, 680), (680, 991, 681), (679, 680, 681, 682), (678, 679, 682, 683), (677, 678, 683, 684), (676, 677, 684, 685), (675, 676, 685, 686), (674, 675, 686, 687), (673, 674, 687, 688), (672, 673, 688, 689), (671, 672, 689, 690), (670, 671, 690, 691), (669, 670, 691, 692), (668, 669, 692, 693), (667, 668, 693, 694), (666, 667, 694, 695), (665, 666, 695, 696), (664, 665, 696, 697), (663, 664, 697, 698), (662, 663, 698, 699), (661, 662, 699, 700), (660, 661, 700, 701), (659, 660, 701, 702), (658, 659, 702, 703), (657, 658, 703, 704), (656, 657, 704, 705), (655, 656, 705, 706), (654, 655, 706, 707), (653, 654, 707, 708), (652, 653, 708, 709), (651, 652, 709, 710), (650, 651, 710, 711), (153, 650, 711), (153, 711, 712), (711, 710, 713, 712), (710, 709, 714, 713), (709, 708, 715, 714), (708, 707, 716, 715), (707, 706, 717, 716), (706, 705, 718, 717), (705, 704, 719, 718), (704, 703, 720, 719), (703, 702, 721, 720), (702, 701, 722, 721), (701, 700, 723, 722), (700, 699, 724, 723), (699, 698, 725, 724), (698, 697, 726, 725), (697, 696, 727, 726), (696, 695, 728, 727), (695, 694, 729, 728), (694, 693, 730, 729), (693, 692, 731, 730), (692, 691, 732, 731), (691, 690, 733, 732), (690, 689, 734, 733), (689, 688, 735, 734), (688, 687, 736, 735), (687, 686, 737, 736), (686, 685, 738, 737), (685, 684, 739, 738), (684, 683, 740, 739), (683, 682, 741, 740), (682, 681, 742, 741), (681, 991, 742), (742, 991, 743), (741, 742, 743, 744), (740, 741, 744, 745), (739, 740, 745, 746), (738, 739, 746, 747), (737, 738, 747, 748), (736, 737, 748, 749), (735, 736, 749, 750), (734, 735, 750, 751), (733, 734, 751, 752), (732, 733, 752, 753), (731, 732, 753, 754), (730, 731, 754, 755), (729, 730, 755, 756), (728, 729, 756, 757), (727, 728, 757, 758), (726, 727, 758, 759), (725, 726, 759, 760), (724, 725, 760, 761), (723, 724, 761, 762), (722, 723, 762, 763), (721, 722, 763, 764), (720, 721, 764, 765), (719, 720, 765, 766), (718, 719, 766, 767), (717, 718, 767, 768), (716, 717, 768, 769), (715, 716, 769, 770), (714, 715, 770, 771), (713, 714, 771, 772), (712, 713, 772, 773), (153, 712, 773), (153, 773, 774), (773, 772, 775, 774), (772, 771, 776, 775), (771, 770, 777, 776), (770, 769, 778, 777), (769, 768, 779, 778), (768, 767, 780, 779), (767, 766, 781, 780), (766, 765, 782, 781), (765, 764, 783, 782), (764, 763, 784, 783), (763, 762, 785, 784), (762, 761, 786, 785), (761, 760, 787, 786), (760, 759, 788, 787), (759, 758, 789, 788), (758, 757, 790, 789), (757, 756, 791, 790), (756, 755, 792, 791), (755, 754, 793, 792), (754, 753, 794, 793), (753, 752, 795, 794), (752, 751, 796, 795), (751, 750, 797, 796), (750, 749, 798, 797), (749, 748, 799, 798), (748, 747, 800, 799), (747, 746, 801, 800), (746, 745, 802, 801), (745, 744, 803, 802), (744, 743, 804, 803), (743, 991, 804), (804, 991, 805), (803, 804, 805, 806), (802, 803, 806, 807), (801, 802, 807, 808), (800, 801, 808, 809), (799, 800, 809, 810), (798, 799, 810, 811), (797, 798, 811, 812), (796, 797, 812, 813), (795, 796, 813, 814), (794, 795, 814, 815), (793, 794, 815, 816), (792, 793, 816, 817), (791, 792, 817, 818), (790, 791, 818, 819), (789, 790, 819, 820), (788, 789, 820, 821), (787, 788, 821, 822), (786, 787, 822, 823), (785, 786, 823, 824), (784, 785, 824, 825), (783, 784, 825, 826), (782, 783, 826, 827), (781, 782, 827, 828), (780, 781, 828, 829), (779, 780, 829, 830), (778, 779, 830, 831), (777, 778, 831, 832), (776, 777, 832, 833), (775, 776, 833, 834), (774, 775, 834, 835), (153, 774, 835), (153, 835, 836), (835, 834, 837, 836), (834, 833, 838, 837), (833, 832, 839, 838), (832, 831, 840, 839), (831, 830, 841, 840), (830, 829, 842, 841), (829, 828, 843, 842), (828, 827, 844, 843), (827, 826, 845, 844), (826, 825, 846, 845), (825, 824, 847, 846), (824, 823, 848, 847), (823, 822, 849, 848), (822, 821, 850, 849), (821, 820, 851, 850), (820, 819, 852, 851), (819, 818, 853, 852), (818, 817, 854, 853), (817, 816, 855, 854), (816, 815, 856, 855), (815, 814, 857, 856), (814, 813, 858, 857), (813, 812, 859, 858), (812, 811, 860, 859), (811, 810, 861, 860), (810, 809, 862, 861), (809, 808, 863, 862), (808, 807, 864, 863), (807, 806, 865, 864), (806, 805, 866, 865), (805, 991, 866), (866, 991, 867), (865, 866, 867, 868), (864, 865, 868, 869), (863, 864, 869, 870), (862, 863, 870, 871), (861, 862, 871, 872), (860, 861, 872, 873), (859, 860, 873, 874), (858, 859, 874, 875), (857, 858, 875, 876), (856, 857, 876, 877), (855, 856, 877, 878), (854, 855, 878, 879), (853, 854, 879, 880), (852, 853, 880, 881), (851, 852, 881, 882), (850, 851, 882, 883), (849, 850, 883, 884), (848, 849, 884, 885), (847, 848, 885, 886), (846, 847, 886, 887), (845, 846, 887, 888), (844, 845, 888, 889), (843, 844, 889, 890), (842, 843, 890, 891), (841, 842, 891, 892), (840, 841, 892, 893), (839, 840, 893, 894), (838, 839, 894, 895), (837, 838, 895, 896), (836, 837, 896, 897), (153, 836, 897), (153, 897, 898), (897, 896, 899, 898), (896, 895, 900, 899), (895, 894, 901, 900), (894, 893, 902, 901), (893, 892, 903, 902), (892, 891, 904, 903), (891, 890, 905, 904), (890, 889, 906, 905), (889, 888, 907, 906), (888, 887, 908, 907), (887, 886, 909, 908), (886, 885, 910, 909), (885, 884, 911, 910), (884, 883, 912, 911), (883, 882, 913, 912), (882, 881, 914, 913), (881, 880, 915, 914), (880, 879, 916, 915), (879, 878, 917, 916), (878, 877, 918, 917), (877, 876, 919, 918), (876, 875, 920, 919), (875, 874, 921, 920), (874, 873, 922, 921), (873, 872, 923, 922), (872, 871, 924, 923), (871, 870, 925, 924), (870, 869, 926, 925), (869, 868, 927, 926), (868, 867, 928, 927), (867, 991, 928), (928, 991, 929), (927, 928, 929, 930), (926, 927, 930, 931), (925, 926, 931, 932), (924, 925, 932, 933), (923, 924, 933, 934), (922, 923, 934, 935), (921, 922, 935, 936), (920, 921, 936, 937), (919, 920, 937, 938), (918, 919, 938, 939), (917, 918, 939, 940), (916, 917, 940, 941), (915, 916, 941, 942), (914, 915, 942, 943), (913, 914, 943, 944), (912, 913, 944, 945), (911, 912, 945, 946), (910, 911, 946, 947), (909, 910, 947, 948), (908, 909, 948, 949), (907, 908, 949, 950), (906, 907, 950, 951), (905, 906, 951, 952), (904, 905, 952, 953), (903, 904, 953, 954), (902, 903, 954, 955), (901, 902, 955, 956), (900, 901, 956, 957), (899, 900, 957, 958), (898, 899, 958, 959), (153, 898, 959), (153, 959, 960), (959, 958, 961, 960), (958, 957, 962, 961), (957, 956, 963, 962), (956, 955, 964, 963), (955, 954, 965, 964), (954, 953, 966, 965), (953, 952, 967, 966), (952, 951, 968, 967), (951, 950, 969, 968), (950, 949, 970, 969), (949, 948, 971, 970), (948, 947, 972, 971), (947, 946, 973, 972), (946, 945, 974, 973), (945, 944, 975, 974), (944, 943, 976, 975), (943, 942, 977, 976), (942, 941, 978, 977), (941, 940, 979, 978), (940, 939, 980, 979), (939, 938, 981, 980), (938, 937, 982, 981), (937, 936, 983, 982), (936, 935, 984, 983), (935, 934, 985, 984), (934, 933, 986, 985), (933, 932, 987, 986), (932, 931, 988, 987), (931, 930, 989, 988), (930, 929, 990, 989), (929, 991, 990), (990, 991, 992), (989, 990, 992, 993), (988, 989, 993, 994), (987, 988, 994, 995), (986, 987, 995, 996), (985, 986, 996, 997), (984, 985, 997, 998), (983, 984, 998, 999), (982, 983, 999, 1000), (981, 982, 1000, 1001), (980, 981, 1001, 1002), (979, 980, 1002, 1003), (978, 979, 1003, 1004), (977, 978, 1004, 1005), (976, 977, 1005, 1006), (975, 976, 1006, 1007), (974, 975, 1007, 1008), (973, 974, 1008, 1009), (972, 973, 1009, 1010), (971, 972, 1010, 1011), (970, 971, 1011, 1012), (969, 970, 1012, 1013), (968, 969, 1013, 1014), (967, 968, 1014, 1015), (966, 967, 1015, 1016), (965, 966, 1016, 1017), (964, 965, 1017, 1018), (963, 964, 1018, 1019), (962, 963, 1019, 1020), (961, 962, 1020, 1021), (960, 961, 1021, 1022), (153, 960, 1022), (153, 1022, 1023), (1022, 1021, 1024, 1023), (1021, 1020, 1025, 1024), (1020, 1019, 1026, 1025), (1019, 1018, 1027, 1026), (1018, 1017, 1028, 1027), (1017, 1016, 1029, 1028), (1016, 1015, 1030, 1029), (1015, 1014, 1031, 1030), (1014, 1013, 1032, 1031), (1013, 1012, 1033, 1032), (1012, 1011, 1034, 1033), (1011, 1010, 1035, 1034), (1010, 1009, 1036, 1035), (1009, 1008, 1037, 1036), (1008, 1007, 1038, 1037), (1007, 1006, 1039, 1038), (1006, 1005, 1040, 1039), (1005, 1004, 1041, 1040), (1004, 1003, 1042, 1041), (1003, 1002, 1043, 1042), (1002, 1001, 1044, 1043), (1001, 1000, 1045, 1044), (1000, 999, 1046, 1045), (999, 998, 1047, 1046), (998, 997, 1048, 1047), (997, 996, 1049, 1048), (996, 995, 1050, 1049), (995, 994, 1051, 1050), (994, 993, 1052, 1051), (993, 992, 1053, 1052), (992, 991, 1053), (1053, 991, 1054), (1054, 0, 1052, 1053), (0, 1, 1051, 1052), (1050, 1051, 1, 2), (1049, 1050, 2, 1055), (1048, 1049, 1055, 3), (1047, 1048, 3, 4), (1046, 1047, 4, 5), (1045, 1046, 5, 6), (1044, 1045, 6, 7), (1043, 1044, 7, 8), (1042, 1043, 8, 9), (1041, 1042, 9, 10), (1040, 1041, 10, 11), (1039, 1040, 11, 12), (1038, 1039, 12, 13), (1037, 1038, 13, 14), (1036, 1037, 14, 15), (1035, 1036, 15, 16), (1034, 1035, 16, 17), (1033, 1034, 17, 18), (1032, 1033, 18, 19), (1031, 1032, 19, 20), (1030, 1031, 20, 21), (1029, 1030, 21, 22), (1028, 1029, 22, 23), (1027, 1028, 23, 24), (1026, 1027, 24, 25), (1025, 1026, 25, 26), (1024, 1025, 26, 27), (1023, 1024, 27, 28), (153, 1023, 28)])
me_sphere.polygons.foreach_set('use_smooth', [True] * 1088)
me_sphere.use_remesh_preserve_volume = False
me_sphere.use_remesh_preserve_attributes = False
me_sphere.use_mirror_vertex_groups = False
me_sphere.update()

# ---- objects
ob_sphere = bpy.data.objects.new('Sphere', me_sphere)
ob_lamp = bpy.data.objects.new('Lamp', light_spot)
ob_camera = bpy.data.objects.new('Camera', cam_camera)

# ---- transforms, parenting, visibility, modifiers, constraints
ob_sphere.location = (0.00572, 0.0, 1.008)
ob_sphere.scale = (0.9934, 1.0, 1.0)
ob_sphere.lock_rotations_4d = False
ob_sphere.empty_display_type = 'ARROWS'
ob_sphere.color = (0.0, 0.0, 0.0, 1.0)
ob_sphere.lineart.crease_threshold = 0.0
ob_lamp.location = (4.076, 1.005, 5.904)
ob_lamp.rotation_euler = (0.6503, 0.05522, 1.866)
ob_lamp.lock_rotations_4d = False
ob_lamp.empty_display_type = 'ARROWS'
ob_lamp.color = (0.0, 0.0, 0.0, 0.0)
ob_lamp.lineart.crease_threshold = 0.0
ob_camera.location = (7.481, -6.508, 5.344)
ob_camera.rotation_euler = (1.109, 0.01082, 0.8149)
ob_camera.lock_rotations_4d = False
ob_camera.empty_display_type = 'ARROWS'
ob_camera.color = (0.0, 0.0, 0.0, 0.0)
ob_camera.display_type = 'WIRE'
ob_camera.lineart.crease_threshold = 0.0

# ---- collection membership
col_collection_1.objects.link(ob_sphere)
col_collection_1.objects.link(ob_lamp)
col_collection_1.objects.link(ob_camera)

# ---- scene / render settings (as saved in the file)
scene.camera = ob_camera
scene.frame_start = 1; scene.frame_end = 250; scene.frame_set(1)
scene.render.engine = 'BLENDER_EEVEE_NEXT'
scene.render.image_settings.file_format = 'JPEG'
scene.render.image_settings.color_mode = 'RGB'
scene.render.image_settings.compression = 90
scene.render.resolution_x = 800
scene.render.resolution_y = 600
scene.render.pixel_aspect_x = 100.0
scene.render.pixel_aspect_y = 100.0
scene.render.fps = 25
scene.render.dither_intensity = 0.0
scene.render.use_compositing = False
scene.render.use_sequencer = False
scene.render.bake_margin = 2
scene.render.bake_bias = 0.0
scene.render.use_stamp_time = False
scene.render.use_stamp_date = False
scene.render.use_stamp_frame = False
scene.render.use_stamp_camera = False
scene.render.use_stamp_scene = False
scene.render.use_stamp_filename = False
scene.render.use_stamp_render_time = False
scene.render.stamp_font_size = 0
scene.cycles.use_denoising = False
scene.cycles.samples = 10
scene.cycles.sampling_pattern = 'TABULATED_SOBOL'
scene.cycles.light_sampling_threshold = 0.0
scene.cycles.use_adaptive_sampling = False
scene.cycles.use_light_tree = False
scene.cycles.blur_glossy = 0.0
scene.cycles.volume_bounces = 1
scene.cycles.pixel_filter_type = 'GAUSSIAN'
scene.cycles.sample_clamp_indirect = 0.0
scene.view_settings.view_transform = 'Raw'
bpy.context.view_layer.update()
